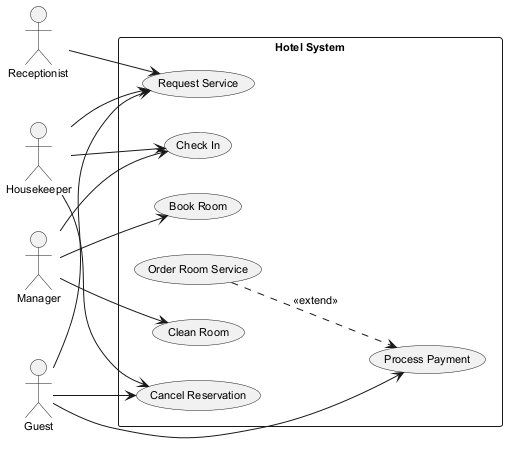

The diagram above was rendered by PlantUML. Its source (embedded in the PNG):
@startuml
skinparam backgroundColor #FFFFFF
skinparam classBackgroundColor #F3E5F5
skinparam classBorderColor #6A1B9A
skinparam defaultFontSize 11
left to right direction
actor "Housekeeper" as Housekeeper
actor "Receptionist" as Receptionist
actor "Manager" as Manager
actor "Guest" as Guest
rectangle "Hotel System" {
  usecase "Book Room" as UC_BookRoom
  usecase "Clean Room" as UC_CleanRoom
  usecase "Request Service" as UC_RequestService
  usecase "Order Room Service" as UC_OrderRoomService
  usecase "Check In" as UC_CheckIn
  usecase "Cancel Reservation" as UC_CancelReservation
  usecase "Process Payment" as UC_ProcessPayment
}
Housekeeper --> UC_RequestService
Housekeeper --> UC_CancelReservation
Housekeeper --> UC_CheckIn
Receptionist --> UC_RequestService
Manager --> UC_CleanRoom
Manager --> UC_CheckIn
Manager --> UC_BookRoom
Guest --> UC_RequestService
Guest --> UC_CancelReservation
Guest --> UC_ProcessPayment
UC_OrderRoomService ..> UC_ProcessPayment : <<extend>>
@enduml